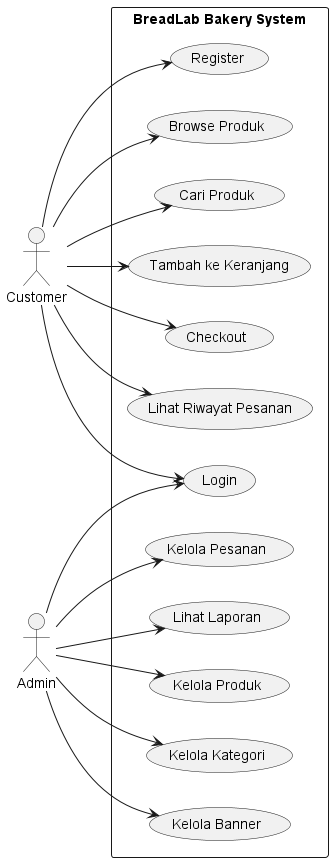

The diagram above was rendered by PlantUML. Its source (embedded in the PNG):
@startuml
left to right direction

actor Customer
actor Admin

rectangle "BreadLab Bakery System" {

  usecase "Register" as UC1
  usecase "Login" as UC2
  usecase "Browse Produk" as UC3
  usecase "Cari Produk" as UC4
  usecase "Tambah ke Keranjang" as UC5
  usecase "Checkout" as UC6
  usecase "Lihat Riwayat Pesanan" as UC7

  usecase "Kelola Produk" as UC8
  usecase "Kelola Kategori" as UC9
  usecase "Kelola Banner" as UC10
  usecase "Kelola Pesanan" as UC11
  usecase "Lihat Laporan" as UC12

}

Customer --> UC1
Customer --> UC2
Customer --> UC3
Customer --> UC4
Customer --> UC5
Customer --> UC6
Customer --> UC7

Admin --> UC2
Admin --> UC8
Admin --> UC9
Admin --> UC10
Admin --> UC11
Admin --> UC12

@enduml